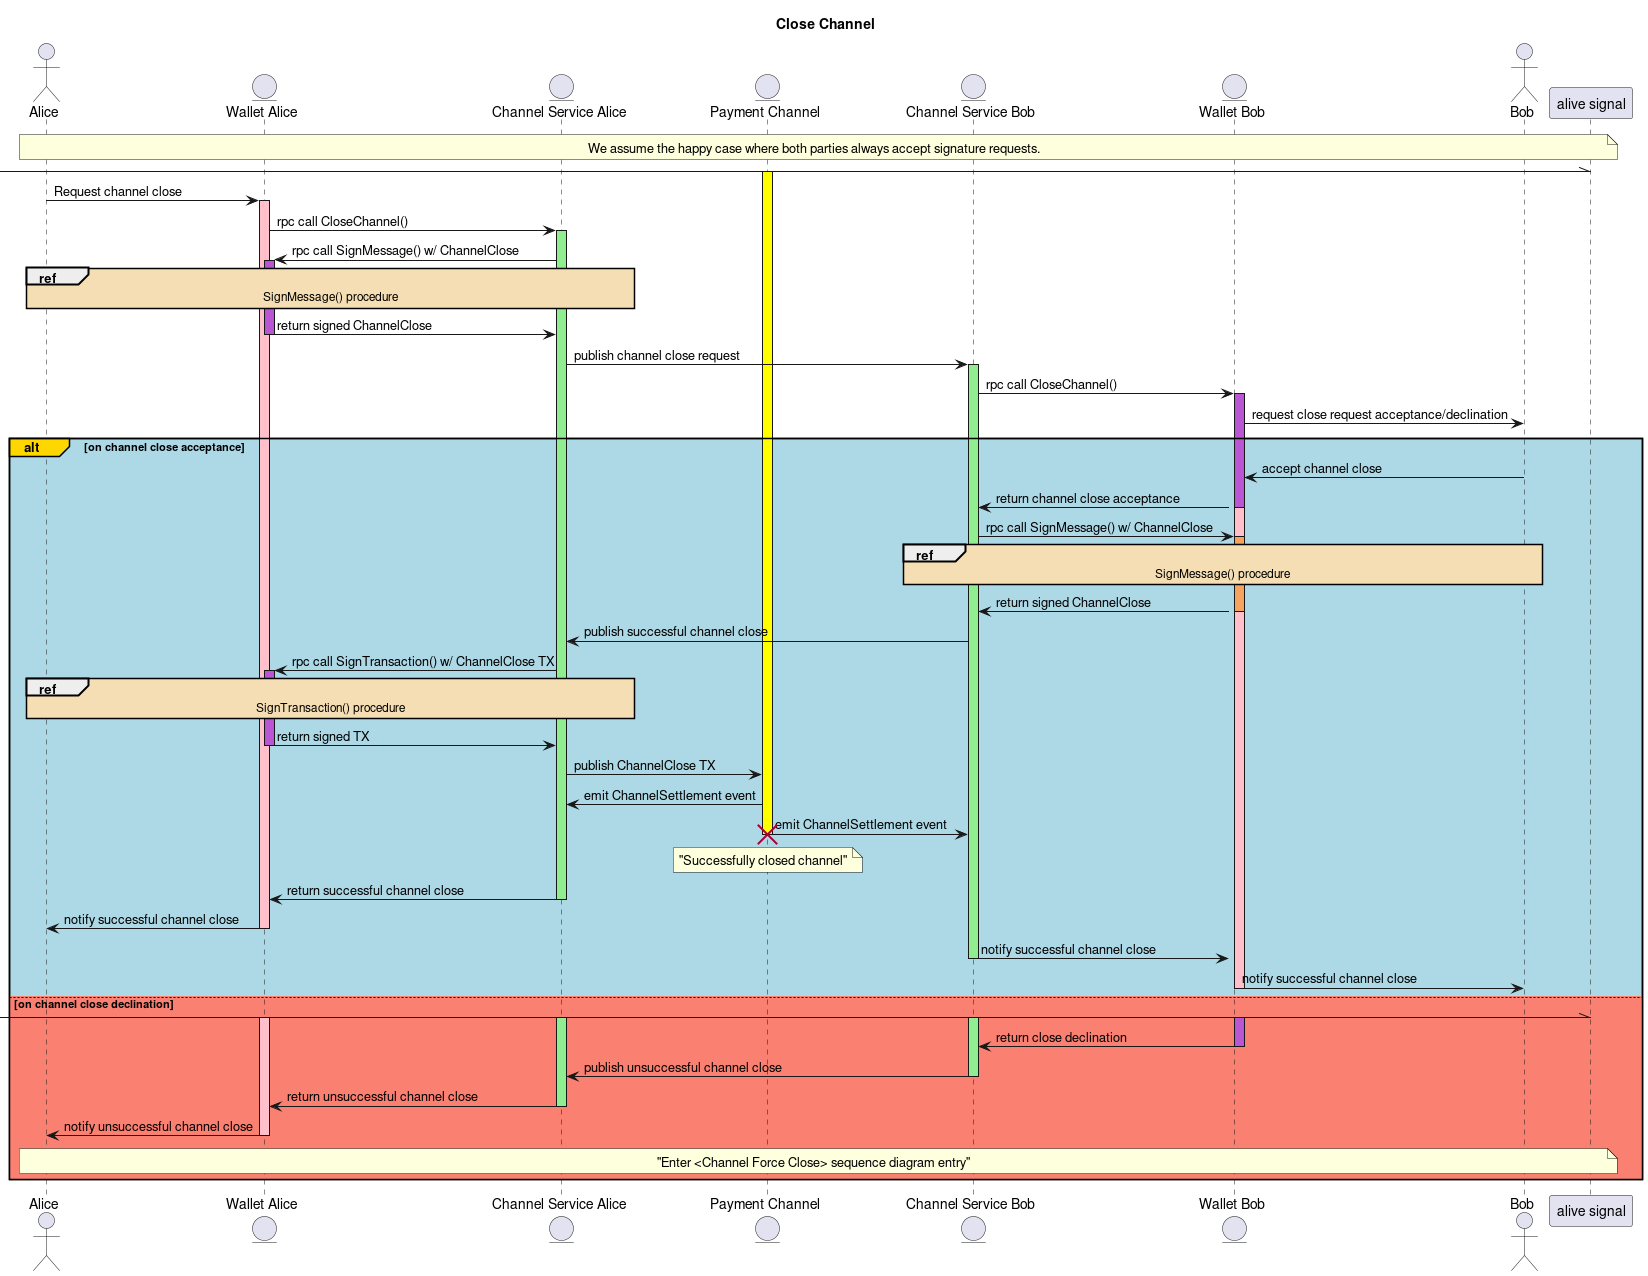

The diagram above was rendered by PlantUML. Its source (embedded in the PNG):
@startuml
actor Alice as A
entity "Wallet Alice" as WA
entity "Channel Service Alice" as CSA
entity "Payment Channel" as PC
entity "Channel Service Bob" as CSB
entity "Wallet Bob" as WB
actor Bob as B

skinparam sequenceReferenceBackgroundColor wheat

title Close Channel

note across: We assume the happy case where both parties always accept signature requests.

[-\\ "alive signal"
activate PC #yellow
A -> WA : Request channel close
activate WA #pink
WA -> CSA : rpc call CloseChannel()
activate CSA #lightgreen
CSA -> WA : rpc call SignMessage() w/ ChannelClose
activate WA #mediumorchid
ref over A, WA, CSA : SignMessage() procedure
WA -> CSA : return signed ChannelClose
deactivate WA
CSA -> CSB : publish channel close request
activate CSB #lightgreen
CSB -> WB : rpc call CloseChannel()
activate WB #pink
activate WB #mediumorchid
WB -> B : request close request acceptance/declination
alt#gold #lightblue on channel close acceptance
  B -> WB : accept channel close
  WB -> CSB : return channel close acceptance
  deactivate WB
  CSB -> WB : rpc call SignMessage() w/ ChannelClose
  activate WB #sandybrown
  ref over B, WB, CSB : SignMessage() procedure
  WB -> CSB : return signed ChannelClose
  deactivate WB
  CSB -> CSA : publish successful channel close
  CSA -> WA : rpc call SignTransaction() w/ ChannelClose TX
  activate WA #mediumorchid
  ref over A, CSA, WA : SignTransaction() procedure
  WA -> CSA : return signed TX
  deactivate WA
  CSA -> PC : publish ChannelClose TX
  PC -> CSA : emit ChannelSettlement event
  PC -> CSB : emit ChannelSettlement event
  note over PC: "Successfully closed channel"
  destroy PC
  CSA -> WA : return successful channel close
  deactivate CSA
  WA -> A : notify successful channel close
  deactivate WA
  CSB -> WB : notify successful channel close
  deactivate CSB
  WB -> B : notify successful channel close
  deactivate WB
else #salmon on channel close declination
  [-\\ "alive signal"
  activate WB #pink
  activate WB #mediumorchid
  activate CSB #lightgreen
  activate WA #pink
  activate CSA #lightgreen
  WB -> CSB : return close declination
  deactivate WB
  deactivate WB
  CSB -> CSA : publish unsuccessful channel close
  deactivate CSB
  CSA -> WA : return unsuccessful channel close
  deactivate CSA
  WA -> A : notify unsuccessful channel close
  deactivate WA
  note across: "Enter <Channel Force Close> sequence diagram entry"
end
deactivate PC


@enduml